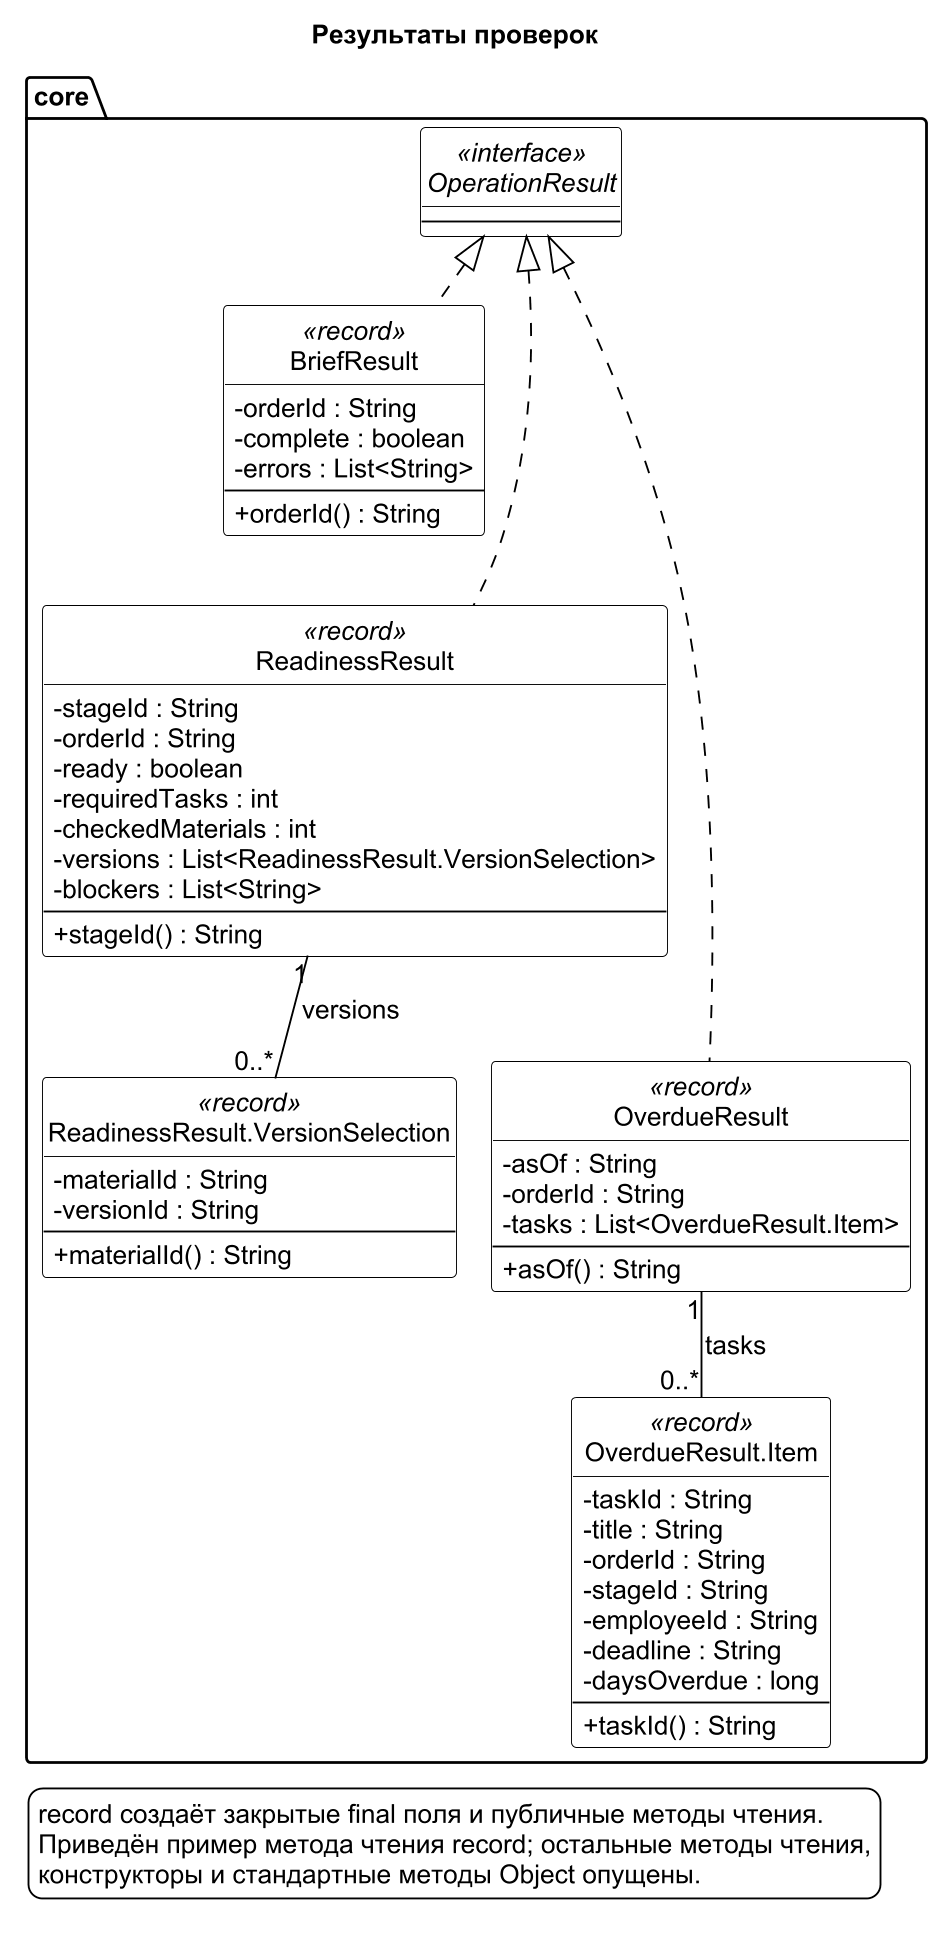

The diagram above was rendered by PlantUML. Its source (embedded in the PNG):
@startuml classes-07
!pragma layout smetana
skinparam monochrome true
skinparam shadowing false
skinparam dpi 180
skinparam defaultFontName "Arial"
skinparam defaultFontSize 14
skinparam classAttributeIconSize 0
skinparam classBackgroundColor white
skinparam packageBackgroundColor white
skinparam legendBackgroundColor white
skinparam classBorderColor black
skinparam ArrowColor black
skinparam NoteBackgroundColor white
skinparam NoteBorderColor black
skinparam nodesep 36
skinparam ranksep 45
hide circle
title Результаты проверок
package "core" {
interface "OperationResult" as OperationResult <<interface>> {
--
}
class "BriefResult" as BriefResult <<record>> {
- orderId : String
- complete : boolean
- errors : List<String>
--
+ orderId() : String
}
class "ReadinessResult" as ReadinessResult <<record>> {
- stageId : String
- orderId : String
- ready : boolean
- requiredTasks : int
- checkedMaterials : int
- versions : List<ReadinessResult.VersionSelection>
- blockers : List<String>
--
+ stageId() : String
}
class "ReadinessResult.VersionSelection" as ReadinessResult_VersionSelection <<record>> {
- materialId : String
- versionId : String
--
+ materialId() : String
}
class "OverdueResult" as OverdueResult <<record>> {
- asOf : String
- orderId : String
- tasks : List<OverdueResult.Item>
--
+ asOf() : String
}
class "OverdueResult.Item" as OverdueResult_Item <<record>> {
- taskId : String
- title : String
- orderId : String
- stageId : String
- employeeId : String
- deadline : String
- daysOverdue : long
--
+ taskId() : String
}


}

BriefResult -[hidden]down-> ReadinessResult
ReadinessResult -[hidden]down-> OverdueResult
OperationResult <|.. BriefResult
OperationResult <|.. ReadinessResult
OperationResult <|.. OverdueResult
ReadinessResult "1" -- "0..*" ReadinessResult_VersionSelection : versions
OverdueResult "1" -- "0..*" OverdueResult_Item : tasks
legend bottom
record создаёт закрытые final поля и публичные методы чтения.
Приведён пример метода чтения record; остальные методы чтения,
конструкторы и стандартные методы Object опущены.
endlegend
@enduml